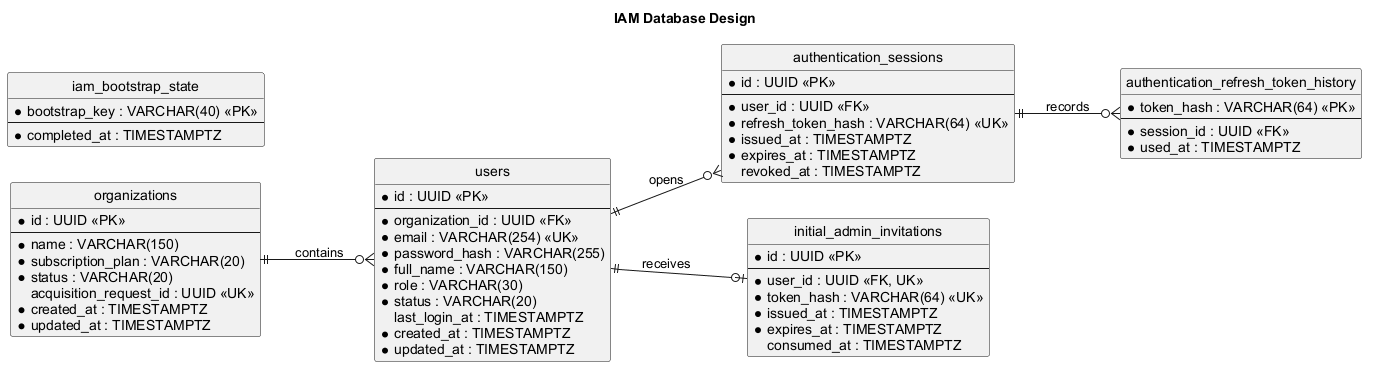

The diagram above was rendered by PlantUML. Its source (embedded in the PNG):
@startuml
title IAM Database Design
left to right direction
skinparam shadowing false
skinparam defaultFontName Arial
hide circle

entity "organizations" as ORGANIZATIONS {
    * id : UUID <<PK>>
    --
    * name : VARCHAR(150)
    * subscription_plan : VARCHAR(20)
    * status : VARCHAR(20)
    acquisition_request_id : UUID <<UK>>
    * created_at : TIMESTAMPTZ
    * updated_at : TIMESTAMPTZ
}

entity "users" as USERS {
    * id : UUID <<PK>>
    --
    * organization_id : UUID <<FK>>
    * email : VARCHAR(254) <<UK>>
    * password_hash : VARCHAR(255)
    * full_name : VARCHAR(150)
    * role : VARCHAR(30)
    * status : VARCHAR(20)
    last_login_at : TIMESTAMPTZ
    * created_at : TIMESTAMPTZ
    * updated_at : TIMESTAMPTZ
}

entity "authentication_sessions" as AUTHENTICATION_SESSIONS {
    * id : UUID <<PK>>
    --
    * user_id : UUID <<FK>>
    * refresh_token_hash : VARCHAR(64) <<UK>>
    * issued_at : TIMESTAMPTZ
    * expires_at : TIMESTAMPTZ
    revoked_at : TIMESTAMPTZ
}

entity "authentication_refresh_token_history" as AUTHENTICATION_REFRESH_TOKEN_HISTORY {
    * token_hash : VARCHAR(64) <<PK>>
    --
    * session_id : UUID <<FK>>
    * used_at : TIMESTAMPTZ
}

entity "iam_bootstrap_state" as IAM_BOOTSTRAP_STATE {
    * bootstrap_key : VARCHAR(40) <<PK>>
    --
    * completed_at : TIMESTAMPTZ
}

entity "initial_admin_invitations" as INITIAL_ADMIN_INVITATIONS {
    * id : UUID <<PK>>
    --
    * user_id : UUID <<FK, UK>>
    * token_hash : VARCHAR(64) <<UK>>
    * issued_at : TIMESTAMPTZ
    * expires_at : TIMESTAMPTZ
    consumed_at : TIMESTAMPTZ
}

ORGANIZATIONS ||--o{ USERS : contains
USERS ||--o{ AUTHENTICATION_SESSIONS : opens
AUTHENTICATION_SESSIONS ||--o{ AUTHENTICATION_REFRESH_TOKEN_HISTORY : records
USERS ||--o| INITIAL_ADMIN_INVITATIONS : receives
@enduml